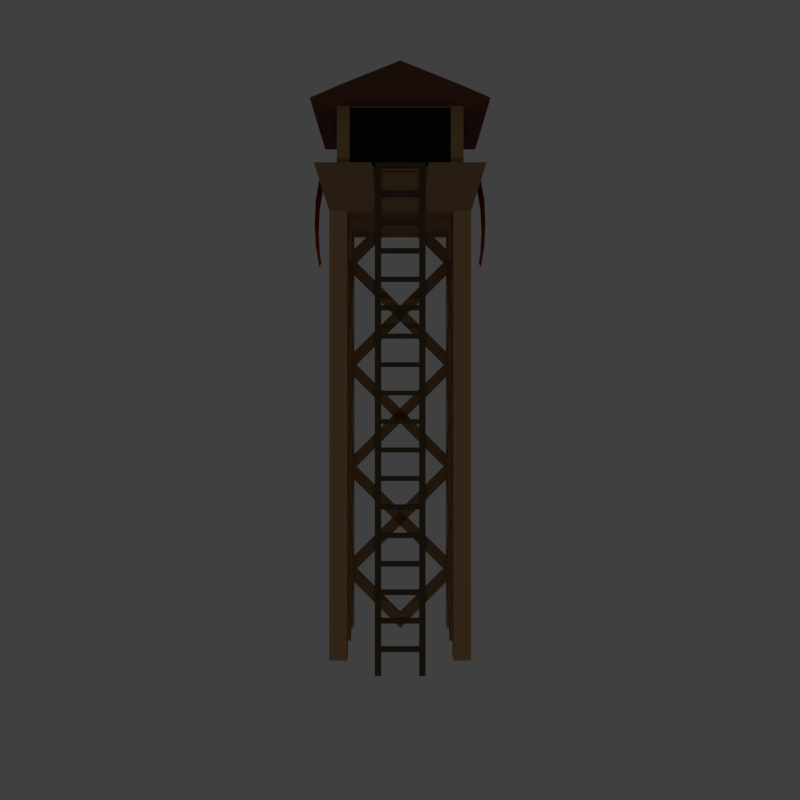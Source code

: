 # Source: Tower_Human_.blend  (saved by Blender 2.79.0; exported with 4.5.12 LTS)
import bpy
from mathutils import Matrix  # noqa: F401  (used for matrix-valued properties, if any)

bpy.ops.wm.read_factory_settings(use_empty=True)
scene = bpy.context.scene
scene.name = 'Scene'

# ---- collections
col_collection_1 = bpy.data.collections.new('Collection 1'); scene.collection.children.link(col_collection_1)

# ---- materials (node trees are filled in below, after node groups)
mat_emblem = bpy.data.materials.new('Emblem')
mat_emblem.alpha_threshold = 0.0
mat_emblem.use_transparent_shadow = False
mat_emblem.diffuse_color = (0.8, 0.06998, 0.03708, 1.0)
mat_emblem.roughness = 0.5
mat_emblem.specular_intensity = 0.0
mat_belt = bpy.data.materials.new('Belt')
mat_belt.alpha_threshold = 0.0
mat_belt.use_transparent_shadow = False
mat_belt.diffuse_color = (0.09084, 0.06018, 0.03625, 1.0)
mat_belt.roughness = 0.5
mat_belt.specular_intensity = 0.0
mat_straw_001 = bpy.data.materials.new('Straw.001')
mat_straw_001.alpha_threshold = 0.0
mat_straw_001.use_transparent_shadow = False
mat_straw_001.diffuse_color = (0.2738, 0.1596, 0.07777, 1.0)
mat_straw_001.roughness = 0.5
mat_straw_001.specular_intensity = 0.0
mat_straw = bpy.data.materials.new('Straw')
mat_straw.alpha_threshold = 0.0
mat_straw.use_transparent_shadow = False
mat_straw.diffuse_color = (0.3931, 0.2272, 0.1091, 1.0)
mat_straw.roughness = 0.5
mat_straw.specular_intensity = 0.0
mat_black = bpy.data.materials.new('Black')
mat_black.alpha_threshold = 0.0
mat_black.use_transparent_shadow = False
mat_black.diffuse_color = (0.01222, 0.01222, 0.01222, 1.0)
mat_black.roughness = 0.5
mat_black.specular_intensity = 0.0
mat_wood = bpy.data.materials.new('Wood')
mat_wood.alpha_threshold = 0.0
mat_wood.use_transparent_shadow = False
mat_wood.diffuse_color = (0.1845, 0.0719, 0.05061, 1.0)
mat_wood.roughness = 0.5
mat_wood.specular_intensity = 0.0

# ---- material node trees

# ---- world
world_world = bpy.data.worlds.new('World'); scene.world = world_world
world_world.color = (0.05088, 0.05088, 0.05088)
world_world.use_sun_shadow = False
world_world.sun_shadow_jitter_overblur = 0.0
world_world.cycles.sampling_method = 'MANUAL'

# ---- cameras
cam_camera = bpy.data.cameras.new('Camera')
cam_camera.clip_end = 100.0
cam_camera.lens = 35.0
cam_camera.sensor_width = 32.0
cam_camera.sensor_height = 18.0
cam_camera.display_size = 2.0
cam_camera.dof.focus_distance = 0.0
cam_camera.dof.aperture_fstop = 128.0
cam_camera.dof.aperture_blades = 6

# ---- lights
light_point = bpy.data.lights.new('Point', 'POINT')
light_point.transmission_factor = 0.0
light_point.energy = 200.0
light_point.shadow_buffer_clip_start = 0.5
light_point.shadow_soft_size = 0.1
light_point.shadow_maximum_resolution = 0.006
light_point.use_absolute_resolution = True

# ---- meshes
me_plane_006 = bpy.data.meshes.new('Plane.006')
me_plane_006.from_pydata([(0.5, -1.049, 0.06909), (-0.5, -1.049, 0.06909), (0.5, 0.9512, 0.06909), (-0.5, 0.9512, 0.06909), (1.445e-05, -0.8488, 0.06909), (1.445e-05, 0.9512, 0.06909), (0.5, 0.4512, -0.0147), (0.5, -0.04884, -0.03615), (0.5, -0.5488, -0.0147), (-0.5, -0.5488, -0.0147), (-0.5, -0.04884, -0.03615), (-0.5, 0.4512, -0.0147), (1.444e-05, -0.3988, -0.01918), (1.444e-05, 0.05116, -0.03615), (1.444e-05, 0.5012, -0.01918)], [], [(14, 11, 3, 5), (6, 14, 5, 2), (0, 4, 12, 8), (8, 12, 13, 7), (7, 13, 14, 6), (4, 1, 9, 12), (12, 9, 10, 13), (13, 10, 11, 14)])
me_plane_006.materials.append(mat_emblem)
me_plane_006.use_remesh_preserve_volume = False
me_plane_006.use_remesh_preserve_attributes = False
me_plane_006.use_mirror_vertex_groups = False
me_plane_006.update()
me_plane_005 = bpy.data.meshes.new('Plane.005')
me_plane_005.from_pydata([(-0.5, -1.049, -0.06909), (0.5, -1.049, -0.06909), (-0.5, 0.9512, -0.06909), (0.5, 0.9512, -0.06909), (-1.444e-05, -0.8488, -0.06909), (-1.444e-05, 0.9512, -0.06909), (-0.5, 0.4512, 0.0147), (-0.5, -0.04884, 0.03615), (-0.5, -0.5488, 0.0147), (0.5, -0.5488, 0.0147), (0.5, -0.04884, 0.03615), (0.5, 0.4512, 0.0147), (-1.444e-05, -0.3988, 0.01918), (-1.444e-05, 0.05116, 0.03615), (-1.444e-05, 0.5012, 0.01918)], [], [(14, 11, 3, 5), (6, 14, 5, 2), (0, 4, 12, 8), (8, 12, 13, 7), (7, 13, 14, 6), (4, 1, 9, 12), (12, 9, 10, 13), (13, 10, 11, 14)])
me_plane_005.materials.append(mat_emblem)
me_plane_005.use_remesh_preserve_volume = False
me_plane_005.use_remesh_preserve_attributes = False
me_plane_005.use_mirror_vertex_groups = False
me_plane_005.update()
me_cube_003 = bpy.data.meshes.new('Cube.003')
me_cube_003.from_pydata([(-1.0, -0.89, -1.0), (-1.0, -0.89, 1.0), (-1.0, 0.89, -1.0), (-1.0, 0.89, 1.0), (1.0, -0.89, -1.0), (1.0, -0.89, 1.0), (1.0, 0.89, -1.0), (1.0, 0.89, 1.0), (-1.0, 0.6675, -1.0), (-1.0, -0.6675, -1.0), (-1.0, -0.6675, 1.0), (-1.0, 0.6675, 1.0), (1.0, -0.6675, -1.0), (1.0, 0.6675, -1.0), (1.0, 0.6675, 1.0), (1.0, -0.6675, 1.0), (-1.0, -0.6675, -11.0), (-1.0, -0.89, -11.0), (1.0, 0.89, -11.0), (-1.0, 0.89, -11.0), (1.0, 0.6675, -11.0), (1.0, -0.89, -11.0), (-1.0, 0.6675, -11.0), (1.0, -0.6675, -11.0)], [], [(8, 11, 3, 2), (2, 3, 7, 6), (12, 15, 5, 4), (4, 5, 1, 0), (13, 8, 22, 20), (15, 10, 1, 5), (7, 3, 11, 14), (14, 11, 10, 15), (2, 6, 18, 19), (8, 13, 12, 9), (6, 7, 14, 13), (13, 14, 15, 12), (0, 1, 10, 9), (9, 10, 11, 8), (16, 23, 21, 17), (19, 18, 20, 22), (0, 9, 16, 17), (6, 13, 20, 18), (12, 4, 21, 23), (9, 12, 23, 16), (8, 2, 19, 22), (4, 0, 17, 21)])
me_cube_003.materials.append(mat_belt)
me_cube_003.use_remesh_preserve_volume = False
me_cube_003.use_remesh_preserve_attributes = False
me_cube_003.use_mirror_vertex_groups = False
me_cube_003.update()
me_plane_004 = bpy.data.meshes.new('Plane.004')
me_plane_004.from_pydata([(-1.0, -1.0, 0.0), (1.0, -1.0, 0.0), (-1.0, 1.0, 0.0), (1.0, 1.0, 0.0), (-0.75, -0.75, 0.0), (0.75, -0.75, 0.0), (-0.75, 0.75, 0.0), (0.75, 0.75, 0.0), (-1.0, 1.0, -0.2), (-1.0, -1.0, -0.2), (1.0, -1.0, -0.2), (1.0, 1.0, -0.2), (-0.75, 0.75, -0.2), (-0.75, -0.75, -0.2), (0.75, -0.75, -0.2), (0.75, 0.75, -0.2)], [], [(1, 5, 7, 3), (2, 6, 4, 0), (3, 7, 6, 2), (0, 4, 5, 1), (10, 11, 15, 14), (8, 9, 13, 12), (11, 8, 12, 15), (9, 10, 14, 13), (1, 3, 11, 10), (2, 0, 9, 8), (6, 7, 15, 12), (5, 4, 13, 14), (3, 2, 8, 11), (0, 1, 10, 9), (7, 5, 14, 15), (4, 6, 12, 13)])
me_plane_004.materials.append(mat_straw_001)
me_plane_004.use_remesh_preserve_volume = False
me_plane_004.use_remesh_preserve_attributes = False
me_plane_004.use_mirror_vertex_groups = False
me_plane_004.update()
me_plane_003 = bpy.data.meshes.new('Plane.003')
me_plane_003.from_pydata([(-1.0, -1.0, 0.0), (1.0, -1.0, 0.0), (-1.0, 1.0, 0.0), (1.0, 1.0, 0.0), (-0.75, -0.75, 0.0), (0.75, -0.75, 0.0), (-0.75, 0.75, 0.0), (0.75, 0.75, 0.0), (-1.0, 1.0, -0.2), (-1.0, -1.0, -0.2), (1.0, -1.0, -0.2), (1.0, 1.0, -0.2), (-0.75, 0.75, -0.2), (-0.75, -0.75, -0.2), (0.75, -0.75, -0.2), (0.75, 0.75, -0.2)], [], [(1, 5, 7, 3), (2, 6, 4, 0), (3, 7, 6, 2), (0, 4, 5, 1), (10, 11, 15, 14), (8, 9, 13, 12), (11, 8, 12, 15), (9, 10, 14, 13), (1, 3, 11, 10), (2, 0, 9, 8), (6, 7, 15, 12), (5, 4, 13, 14), (3, 2, 8, 11), (0, 1, 10, 9), (7, 5, 14, 15), (4, 6, 12, 13)])
me_plane_003.materials.append(mat_straw_001)
me_plane_003.use_remesh_preserve_volume = False
me_plane_003.use_remesh_preserve_attributes = False
me_plane_003.use_mirror_vertex_groups = False
me_plane_003.update()
me_plane_002 = bpy.data.meshes.new('Plane.002')
me_plane_002.from_pydata([(-1.0, -1.0, 0.0), (1.0, -1.0, 0.0), (-1.0, 1.0, 0.0), (1.0, 1.0, 0.0), (-0.75, -0.75, 0.0), (0.75, -0.75, 0.0), (-0.75, 0.75, 0.0), (0.75, 0.75, 0.0), (-1.0, 1.0, -0.2), (-1.0, -1.0, -0.2), (1.0, -1.0, -0.2), (1.0, 1.0, -0.2), (-0.75, 0.75, -0.2), (-0.75, -0.75, -0.2), (0.75, -0.75, -0.2), (0.75, 0.75, -0.2)], [], [(1, 5, 7, 3), (2, 6, 4, 0), (3, 7, 6, 2), (0, 4, 5, 1), (10, 11, 15, 14), (8, 9, 13, 12), (11, 8, 12, 15), (9, 10, 14, 13), (1, 3, 11, 10), (2, 0, 9, 8), (6, 7, 15, 12), (5, 4, 13, 14), (3, 2, 8, 11), (0, 1, 10, 9), (7, 5, 14, 15), (4, 6, 12, 13)])
me_plane_002.materials.append(mat_straw_001)
me_plane_002.use_remesh_preserve_volume = False
me_plane_002.use_remesh_preserve_attributes = False
me_plane_002.use_mirror_vertex_groups = False
me_plane_002.update()
me_plane_001 = bpy.data.meshes.new('Plane.001')
me_plane_001.from_pydata([(-1.0, -1.0, 0.0), (1.0, -1.0, 0.0), (-1.0, 1.0, 0.0), (1.0, 1.0, 0.0), (-1.0, 1.0, 6.333), (1.0, 1.0, 6.333), (1.0, -1.0, 6.333), (-1.0, -1.0, 6.333), (-0.75, 0.75, 0.0), (-0.75, -0.75, 0.0), (0.75, -0.75, 0.0), (0.75, 0.75, 0.0), (-0.75, 0.75, 6.333), (-0.75, -0.75, 6.333), (0.75, -0.75, 6.333), (0.75, 0.75, 6.333), (1.028, -0.75, 0.0), (1.028, 0.75, 0.0), (1.0, -0.75, 6.333), (1.0, 0.75, 6.333), (0.75, 1.0, 0.0), (-0.75, 1.0, 0.0), (0.75, 1.0, 6.333), (-0.75, 1.0, 6.333), (-1.0, 0.75, 0.0), (-1.0, -0.75, 0.0), (-1.0, 0.75, 6.333), (-1.0, -0.75, 6.333), (-0.75, -1.0, 0.0), (0.75, -1.0, 0.0), (-0.75, -1.0, 6.333), (0.75, -1.0, 6.333), (-1.2, 1.2, 6.966), (1.2, -1.2, 6.966), (1.2, 1.2, 6.966), (-1.2, -1.2, 6.966), (-1.25, -1.25, 7.845), (-1.25, 1.25, 7.845), (1.25, 1.25, 7.845), (1.25, -1.25, 7.845), (1.0, -1.0, 6.88), (-1.0, -1.0, 6.88), (-1.0, 1.0, 6.88), (1.0, 1.0, 6.88), (0.9, -0.9, 7.845), (-0.9, -0.9, 7.845), (-0.9, 0.9, 7.845), (0.9, 0.9, 7.845), (-0.9, -0.9, 6.88), (-0.9, 0.9, 6.88), (0.9, 0.9, 6.88), (0.9, -0.9, 6.88), (-0.4421, -0.8842, 8.319), (-0.4421, 0.8842, 8.319), (0.4421, 0.8842, 8.319), (0.4421, -0.8842, 8.319), (0.72, -0.9, 6.966), (0.72, -0.9, 7.845), (-0.72, -0.9, 7.845), (-0.72, -0.9, 6.966), (0.72, -0.8333, 6.966), (0.72, -0.8333, 7.845), (-0.72, -0.8333, 7.845), (-0.72, -0.8333, 6.966), (0.9, -0.72, 6.966), (0.9, -0.72, 7.845), (0.9, 0.72, 7.845), (0.9, 0.72, 6.966), (0.8333, -0.72, 6.966), (0.8333, -0.72, 7.845), (0.8333, 0.72, 7.845), (0.8333, 0.72, 6.966), (-0.72, 0.9, 7.845), (0.72, 0.9, 7.845), (-0.72, 0.9, 6.966), (0.72, 0.9, 6.966), (-0.72, 0.8333, 7.845), (0.72, 0.8333, 7.845), (-0.72, 0.8333, 6.966), (0.72, 0.8333, 6.966), (-0.9, -0.72, 7.845), (-0.9, 0.72, 7.845), (-0.9, -0.72, 6.966), (-0.9, 0.72, 6.966), (-0.8333, -0.72, 7.845), (-0.8333, 0.72, 7.845), (-0.8333, -0.72, 6.966), (-0.8333, 0.72, 6.966), (-1.0, -0.3333, 6.333), (-1.0, 0.3333, 6.333), (1.0, 0.3333, 6.333), (1.0, -0.3333, 6.333), (-1.2, -0.4, 6.966), (-1.2, 0.4, 6.966), (1.2, 0.4, 6.966), (1.2, -0.4, 6.966), (-1.25, -0.4167, 7.845), (-1.25, 0.4167, 7.845), (1.25, 0.4167, 7.845), (1.25, -0.4167, 7.845), (1.0, 0.3333, 6.88), (1.0, -0.3333, 6.88), (-1.0, -0.3333, 6.88), (-1.0, 0.3333, 6.88), (0.9, 0.3, 7.845), (0.9, -0.3, 7.845), (-0.9, -0.3, 7.845), (-0.9, 0.3, 7.845), (-0.9, -0.3, 6.88), (-0.9, 0.3, 6.88), (0.9, 0.3, 6.88), (0.9, -0.3, 6.88), (0.0, 0.0, 8.844), (0.9, 0.24, 7.845), (0.9, -0.24, 7.845), (0.9, 0.24, 6.966), (0.9, -0.24, 6.966), (0.8333, 0.24, 7.845), (0.8333, -0.24, 7.845), (0.8333, 0.24, 6.966), (0.8333, -0.24, 6.966), (-0.9, -0.24, 7.845), (-0.9, 0.24, 7.845), (-0.9, -0.24, 6.966), (-0.9, 0.24, 6.966), (-0.8333, -0.24, 7.845), (-0.8333, 0.24, 7.845), (-0.8333, -0.24, 6.966), (-0.8333, 0.24, 6.966)], [], [(45, 44, 39, 36), (26, 4, 2, 24), (19, 17, 3, 5), (1, 16, 18, 6), (13, 12, 15, 14), (9, 13, 30, 28), (15, 11, 17, 19), (13, 9, 25, 27), (23, 21, 2, 4), (14, 15, 19, 18), (10, 14, 18, 16), (7, 0, 28, 30), (22, 5, 3, 20), (11, 15, 22, 20), (12, 8, 21, 23), (15, 12, 23, 22), (12, 13, 27, 26), (8, 12, 26, 24), (1, 6, 31, 29), (27, 25, 0, 7), (14, 10, 29, 31), (13, 14, 31, 30), (88, 7, 35, 92), (90, 5, 34, 94), (7, 6, 33, 35), (5, 4, 32, 34), (96, 36, 52, 112), (106, 45, 36, 96), (47, 46, 37, 38), (104, 47, 38, 98), (94, 34, 43, 100), (34, 32, 42, 43), (92, 35, 41, 102), (35, 33, 40, 41), (105, 44, 65, 114), (49, 46, 72, 74), (107, 46, 81, 122), (51, 44, 57, 56), (41, 40, 51, 48), (102, 41, 48, 108), (43, 42, 49, 50), (100, 43, 50, 110), (112, 54, 53), (38, 37, 53, 54), (98, 38, 54, 112), (36, 39, 55, 52), (58, 59, 63, 62), (44, 45, 58, 57), (48, 51, 56, 59), (45, 48, 59, 58), (63, 60, 61, 62), (56, 57, 61, 60), (59, 56, 60, 63), (57, 58, 62, 61), (67, 66, 70, 71), (110, 50, 67, 115), (44, 51, 64, 65), (50, 47, 66, 67), (119, 71, 70, 117), (65, 64, 68, 69), (115, 67, 71, 119), (114, 65, 69, 118), (75, 74, 78, 79), (46, 47, 73, 72), (50, 49, 74, 75), (47, 50, 75, 73), (79, 78, 76, 77), (74, 72, 76, 78), (73, 75, 79, 77), (72, 73, 77, 76), (122, 81, 85, 126), (108, 48, 82, 123), (46, 49, 83, 81), (48, 45, 80, 82), (127, 86, 84, 125), (123, 82, 86, 127), (82, 80, 84, 86), (81, 83, 87, 85), (83, 124, 128, 87), (124, 123, 127, 128), (87, 128, 126, 85), (128, 127, 125, 126), (49, 109, 124, 83), (109, 108, 123, 124), (80, 121, 125, 84), (121, 122, 126, 125), (66, 113, 117, 70), (113, 114, 118, 117), (64, 116, 120, 68), (116, 115, 119, 120), (68, 120, 118, 69), (120, 119, 117, 118), (51, 111, 116, 64), (111, 110, 115, 116), (39, 99, 112, 55), (99, 98, 112), (52, 55, 112), (40, 101, 111, 51), (101, 100, 110, 111), (42, 103, 109, 49), (103, 102, 108, 109), (45, 106, 121, 80), (106, 107, 122, 121), (47, 104, 113, 66), (104, 105, 114, 113), (32, 93, 103, 42), (93, 92, 102, 103), (33, 95, 101, 40), (100, 90, 94), (44, 105, 99, 39), (105, 104, 98, 99), (46, 107, 97, 37), (107, 106, 96, 97), (37, 97, 112, 53), (97, 96, 112), (6, 91, 95, 33), (101, 95, 91), (4, 89, 93, 32), (89, 88, 92, 93), (90, 100, 101, 91)])
me_plane_001.polygons.foreach_set('material_index', [4, 0, 0, 0, 0, 0, 0, 0, 0, 0, 0, 0, 0, 0, 0, 0, 0, 0, 0, 0, 0, 0, 3, 3, 3, 3, 4, 4, 4, 4, 0, 0, 0, 0, 0, 0, 0, 0, 0, 0, 0, 0, 4, 4, 4, 4, 2, 0, 0, 0, 1, 2, 0, 0, 2, 0, 0, 0, 1, 2, 0, 0, 0, 0, 0, 0, 1, 2, 2, 0, 0, 0, 0, 0, 1, 0, 2, 2, 0, 0, 1, 1, 0, 0, 0, 0, 0, 0, 0, 0, 1, 1, 0, 0, 4, 4, 4, 0, 0, 0, 0, 0, 0, 0, 0, 0, 0, 0, 3, 4, 4, 4, 4, 4, 4, 3, 3, 3, 3, 3])
me_plane_001.materials.append(mat_straw)
me_plane_001.materials.append(mat_black)
me_plane_001.materials.append(mat_belt)
me_plane_001.materials.append(mat_straw_001)
me_plane_001.materials.append(mat_wood)
me_plane_001.use_remesh_preserve_volume = False
me_plane_001.use_remesh_preserve_attributes = False
me_plane_001.use_mirror_vertex_groups = False
me_plane_001.update()

# ---- objects
ob_point = bpy.data.objects.new('Point', light_point)
ob_camera = bpy.data.objects.new('Camera', cam_camera)
ob_banner_001 = bpy.data.objects.new('Banner.001', me_plane_006)
ob_banner = bpy.data.objects.new('Banner', me_plane_005)
ob_ladder = bpy.data.objects.new('Ladder', me_cube_003)
ob_supportbeams_002 = bpy.data.objects.new('SupportBeams.002', me_plane_004)
ob_supportbeams_001 = bpy.data.objects.new('SupportBeams.001', me_plane_003)
ob_supportbeams = bpy.data.objects.new('SupportBeams', me_plane_002)
ob_plane_001 = bpy.data.objects.new('Plane.001', me_plane_001)

# ---- transforms, parenting, visibility, modifiers, constraints
ob_point.location = (14.0, 0.0, 4.792)
ob_point.lineart.crease_threshold = 0.0
ob_camera.location = (20.0, 0.0, 5.5)
ob_camera.rotation_euler = (1.571, -4.371e-08, 1.571)
ob_camera.lineart.crease_threshold = 0.0
ob_banner_001.location = (-1.444e-05, 1.864, 9.497)
ob_banner_001.rotation_euler = (1.571, -0.0, 0.0)
ob_banner_001.lineart.crease_threshold = 0.0
ob_banner.location = (1.444e-05, -1.869, 9.497)
ob_banner.rotation_euler = (1.571, -0.0, 0.0)
ob_banner.lineart.crease_threshold = 0.0
ob_ladder.location = (1.55, -2.98e-08, 10.45)
ob_ladder.scale = (0.05, 0.6, 0.05)
ob_ladder.lineart.crease_threshold = 0.0
_m = ob_ladder.modifiers.new('Array', 'ARRAY')
_m.count = 18
_m.use_constant_offset = True
_m.constant_offset_displace = (0.0, 0.0, -12.0)
_m.use_relative_offset = False
ob_supportbeams_002.location = (-1.125, 4.768e-07, 1.414)
ob_supportbeams_002.rotation_euler = (1.571, 0.7854, 1.571)
ob_supportbeams_002.lineart.crease_threshold = 0.0
_m = ob_supportbeams_002.modifiers.new('Array', 'ARRAY')
_m.count = 4
_m.use_constant_offset = True
_m.constant_offset_displace = (-1.75, 1.75, 0.0)
_m.use_relative_offset = False
_m.relative_offset_displace = (3.5, 3.5, 3.5)
ob_supportbeams_001.location = (0.0, 1.125, 1.414)
ob_supportbeams_001.rotation_euler = (1.571, 0.7854, 0.0)
ob_supportbeams_001.lineart.crease_threshold = 0.0
_m = ob_supportbeams_001.modifiers.new('Array', 'ARRAY')
_m.count = 4
_m.use_constant_offset = True
_m.constant_offset_displace = (-1.75, 1.75, 0.0)
_m.use_relative_offset = False
_m.relative_offset_displace = (3.5, 3.5, 3.5)
ob_supportbeams.location = (0.0, -1.325, 1.414)
ob_supportbeams.rotation_euler = (1.571, 0.7854, 0.0)
ob_supportbeams.lineart.crease_threshold = 0.0
_m = ob_supportbeams.modifiers.new('Array', 'ARRAY')
_m.count = 4
_m.use_constant_offset = True
_m.constant_offset_displace = (-1.75, 1.75, 0.0)
_m.use_relative_offset = False
_m.relative_offset_displace = (3.5, 3.5, 3.5)
ob_plane_001.location = (0.0, 0.0, 0.0)
ob_plane_001.scale = (1.5, 1.5, 1.5)
ob_plane_001.lineart.crease_threshold = 0.0

# ---- collection membership
col_collection_1.objects.link(ob_point)
col_collection_1.objects.link(ob_camera)
col_collection_1.objects.link(ob_banner_001)
col_collection_1.objects.link(ob_banner)
col_collection_1.objects.link(ob_ladder)
col_collection_1.objects.link(ob_supportbeams_002)
col_collection_1.objects.link(ob_supportbeams_001)
col_collection_1.objects.link(ob_supportbeams)
col_collection_1.objects.link(ob_plane_001)

# ---- scene / render settings (as saved in the file)
scene.camera = ob_camera
scene.frame_start = 0; scene.frame_end = 39; scene.frame_set(17)
scene.render.engine = 'BLENDER_EEVEE_NEXT'
scene.render.resolution_y = 1920
scene.render.resolution_percentage = 50
scene.render.dither_intensity = 0.0
scene.render.film_transparent = True
scene.cycles.use_denoising = False
scene.cycles.samples = 128
scene.cycles.sampling_pattern = 'TABULATED_SOBOL'
scene.cycles.light_sampling_threshold = 0.0
scene.cycles.use_adaptive_sampling = False
scene.cycles.use_light_tree = False
scene.cycles.blur_glossy = 0.0
scene.cycles.sample_clamp_indirect = 0.0
scene.view_settings.view_transform = 'Standard'
bpy.context.view_layer.update()
